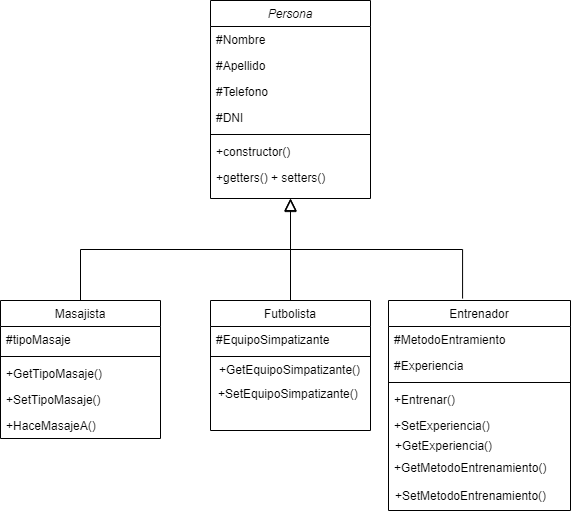

The diagram above was exported from draw.io. Its source (the exported page's mxGraphModel, read from the mxfile embedded in the PNG):
<mxGraphModel dx="868" dy="393" grid="1" gridSize="10" guides="1" tooltips="1" connect="1" arrows="1" fold="1" page="1" pageScale="1" pageWidth="827" pageHeight="1169" math="0" shadow="0">
  <root>
    <mxCell id="WIyWlLk6GJQsqaUBKTNV-0" />
    <mxCell id="WIyWlLk6GJQsqaUBKTNV-1" parent="WIyWlLk6GJQsqaUBKTNV-0" />
    <mxCell id="ld_eoQyiZykAyJZHRLte-12" value="" style="endArrow=block;endSize=10;endFill=0;shadow=0;strokeWidth=1;rounded=0;edgeStyle=elbowEdgeStyle;elbow=vertical;exitX=0.463;exitY=-0.014;exitDx=0;exitDy=0;exitPerimeter=0;" edge="1" parent="WIyWlLk6GJQsqaUBKTNV-1">
      <mxGeometry width="160" relative="1" as="geometry">
        <mxPoint x="582.0799999999999" y="358.02" as="sourcePoint" />
        <mxPoint x="410" y="259" as="targetPoint" />
      </mxGeometry>
    </mxCell>
    <mxCell id="zkfFHV4jXpPFQw0GAbJ--0" value="Persona" style="swimlane;fontStyle=2;align=center;verticalAlign=top;childLayout=stackLayout;horizontal=1;startSize=26;horizontalStack=0;resizeParent=1;resizeLast=0;collapsible=1;marginBottom=0;rounded=0;shadow=0;strokeWidth=1;" parent="WIyWlLk6GJQsqaUBKTNV-1" vertex="1">
      <mxGeometry x="330" y="60" width="160" height="198" as="geometry">
        <mxRectangle x="230" y="140" width="160" height="26" as="alternateBounds" />
      </mxGeometry>
    </mxCell>
    <mxCell id="zkfFHV4jXpPFQw0GAbJ--1" value="#Nombre" style="text;align=left;verticalAlign=top;spacingLeft=4;spacingRight=4;overflow=hidden;rotatable=0;points=[[0,0.5],[1,0.5]];portConstraint=eastwest;" parent="zkfFHV4jXpPFQw0GAbJ--0" vertex="1">
      <mxGeometry y="26" width="160" height="26" as="geometry" />
    </mxCell>
    <mxCell id="zkfFHV4jXpPFQw0GAbJ--2" value="#Apellido" style="text;align=left;verticalAlign=top;spacingLeft=4;spacingRight=4;overflow=hidden;rotatable=0;points=[[0,0.5],[1,0.5]];portConstraint=eastwest;rounded=0;shadow=0;html=0;" parent="zkfFHV4jXpPFQw0GAbJ--0" vertex="1">
      <mxGeometry y="52" width="160" height="26" as="geometry" />
    </mxCell>
    <mxCell id="zkfFHV4jXpPFQw0GAbJ--3" value="#Telefono" style="text;align=left;verticalAlign=top;spacingLeft=4;spacingRight=4;overflow=hidden;rotatable=0;points=[[0,0.5],[1,0.5]];portConstraint=eastwest;rounded=0;shadow=0;html=0;" parent="zkfFHV4jXpPFQw0GAbJ--0" vertex="1">
      <mxGeometry y="78" width="160" height="26" as="geometry" />
    </mxCell>
    <mxCell id="ld_eoQyiZykAyJZHRLte-0" value="#DNI" style="text;align=left;verticalAlign=top;spacingLeft=4;spacingRight=4;overflow=hidden;rotatable=0;points=[[0,0.5],[1,0.5]];portConstraint=eastwest;rounded=0;shadow=0;html=0;" vertex="1" parent="zkfFHV4jXpPFQw0GAbJ--0">
      <mxGeometry y="104" width="160" height="26" as="geometry" />
    </mxCell>
    <mxCell id="zkfFHV4jXpPFQw0GAbJ--4" value="" style="line;html=1;strokeWidth=1;align=left;verticalAlign=middle;spacingTop=-1;spacingLeft=3;spacingRight=3;rotatable=0;labelPosition=right;points=[];portConstraint=eastwest;" parent="zkfFHV4jXpPFQw0GAbJ--0" vertex="1">
      <mxGeometry y="130" width="160" height="8" as="geometry" />
    </mxCell>
    <mxCell id="zkfFHV4jXpPFQw0GAbJ--5" value="+constructor()" style="text;align=left;verticalAlign=top;spacingLeft=4;spacingRight=4;overflow=hidden;rotatable=0;points=[[0,0.5],[1,0.5]];portConstraint=eastwest;" parent="zkfFHV4jXpPFQw0GAbJ--0" vertex="1">
      <mxGeometry y="138" width="160" height="26" as="geometry" />
    </mxCell>
    <mxCell id="ld_eoQyiZykAyJZHRLte-1" value="+getters() + setters()" style="text;align=left;verticalAlign=top;spacingLeft=4;spacingRight=4;overflow=hidden;rotatable=0;points=[[0,0.5],[1,0.5]];portConstraint=eastwest;" vertex="1" parent="zkfFHV4jXpPFQw0GAbJ--0">
      <mxGeometry y="164" width="160" height="26" as="geometry" />
    </mxCell>
    <mxCell id="zkfFHV4jXpPFQw0GAbJ--6" value="Masajista" style="swimlane;fontStyle=0;align=center;verticalAlign=top;childLayout=stackLayout;horizontal=1;startSize=26;horizontalStack=0;resizeParent=1;resizeLast=0;collapsible=1;marginBottom=0;rounded=0;shadow=0;strokeWidth=1;" parent="WIyWlLk6GJQsqaUBKTNV-1" vertex="1">
      <mxGeometry x="120" y="360" width="160" height="138" as="geometry">
        <mxRectangle x="130" y="380" width="160" height="26" as="alternateBounds" />
      </mxGeometry>
    </mxCell>
    <mxCell id="zkfFHV4jXpPFQw0GAbJ--8" value="#tipoMasaje" style="text;align=left;verticalAlign=top;spacingLeft=4;spacingRight=4;overflow=hidden;rotatable=0;points=[[0,0.5],[1,0.5]];portConstraint=eastwest;rounded=0;shadow=0;html=0;" parent="zkfFHV4jXpPFQw0GAbJ--6" vertex="1">
      <mxGeometry y="26" width="160" height="26" as="geometry" />
    </mxCell>
    <mxCell id="zkfFHV4jXpPFQw0GAbJ--9" value="" style="line;html=1;strokeWidth=1;align=left;verticalAlign=middle;spacingTop=-1;spacingLeft=3;spacingRight=3;rotatable=0;labelPosition=right;points=[];portConstraint=eastwest;" parent="zkfFHV4jXpPFQw0GAbJ--6" vertex="1">
      <mxGeometry y="52" width="160" height="8" as="geometry" />
    </mxCell>
    <mxCell id="zkfFHV4jXpPFQw0GAbJ--11" value="+GetTipoMasaje()" style="text;align=left;verticalAlign=top;spacingLeft=4;spacingRight=4;overflow=hidden;rotatable=0;points=[[0,0.5],[1,0.5]];portConstraint=eastwest;" parent="zkfFHV4jXpPFQw0GAbJ--6" vertex="1">
      <mxGeometry y="60" width="160" height="26" as="geometry" />
    </mxCell>
    <mxCell id="ld_eoQyiZykAyJZHRLte-18" value="+SetTipoMasaje()" style="text;align=left;verticalAlign=top;spacingLeft=4;spacingRight=4;overflow=hidden;rotatable=0;points=[[0,0.5],[1,0.5]];portConstraint=eastwest;" vertex="1" parent="zkfFHV4jXpPFQw0GAbJ--6">
      <mxGeometry y="86" width="160" height="26" as="geometry" />
    </mxCell>
    <mxCell id="ld_eoQyiZykAyJZHRLte-17" value="+HaceMasajeA()" style="text;align=left;verticalAlign=top;spacingLeft=4;spacingRight=4;overflow=hidden;rotatable=0;points=[[0,0.5],[1,0.5]];portConstraint=eastwest;" vertex="1" parent="zkfFHV4jXpPFQw0GAbJ--6">
      <mxGeometry y="112" width="160" height="26" as="geometry" />
    </mxCell>
    <mxCell id="zkfFHV4jXpPFQw0GAbJ--12" value="" style="endArrow=block;endSize=10;endFill=0;shadow=0;strokeWidth=1;rounded=0;edgeStyle=elbowEdgeStyle;elbow=vertical;" parent="WIyWlLk6GJQsqaUBKTNV-1" source="zkfFHV4jXpPFQw0GAbJ--6" target="zkfFHV4jXpPFQw0GAbJ--0" edge="1">
      <mxGeometry width="160" relative="1" as="geometry">
        <mxPoint x="200" y="203" as="sourcePoint" />
        <mxPoint x="200" y="203" as="targetPoint" />
      </mxGeometry>
    </mxCell>
    <mxCell id="zkfFHV4jXpPFQw0GAbJ--13" value="Futbolista" style="swimlane;fontStyle=0;align=center;verticalAlign=top;childLayout=stackLayout;horizontal=1;startSize=26;horizontalStack=0;resizeParent=1;resizeLast=0;collapsible=1;marginBottom=0;rounded=0;shadow=0;strokeWidth=1;" parent="WIyWlLk6GJQsqaUBKTNV-1" vertex="1">
      <mxGeometry x="330" y="360" width="160" height="130" as="geometry">
        <mxRectangle x="340" y="380" width="170" height="26" as="alternateBounds" />
      </mxGeometry>
    </mxCell>
    <mxCell id="zkfFHV4jXpPFQw0GAbJ--14" value="#EquipoSimpatizante" style="text;align=left;verticalAlign=top;spacingLeft=4;spacingRight=4;overflow=hidden;rotatable=0;points=[[0,0.5],[1,0.5]];portConstraint=eastwest;" parent="zkfFHV4jXpPFQw0GAbJ--13" vertex="1">
      <mxGeometry y="26" width="160" height="26" as="geometry" />
    </mxCell>
    <mxCell id="zkfFHV4jXpPFQw0GAbJ--15" value="" style="line;html=1;strokeWidth=1;align=left;verticalAlign=middle;spacingTop=-1;spacingLeft=3;spacingRight=3;rotatable=0;labelPosition=right;points=[];portConstraint=eastwest;" parent="zkfFHV4jXpPFQw0GAbJ--13" vertex="1">
      <mxGeometry y="52" width="160" height="8" as="geometry" />
    </mxCell>
    <mxCell id="zkfFHV4jXpPFQw0GAbJ--16" value="" style="endArrow=block;endSize=10;endFill=0;shadow=0;strokeWidth=1;rounded=0;edgeStyle=elbowEdgeStyle;elbow=vertical;" parent="WIyWlLk6GJQsqaUBKTNV-1" source="zkfFHV4jXpPFQw0GAbJ--13" target="zkfFHV4jXpPFQw0GAbJ--0" edge="1">
      <mxGeometry width="160" relative="1" as="geometry">
        <mxPoint x="210" y="373" as="sourcePoint" />
        <mxPoint x="310" y="271" as="targetPoint" />
      </mxGeometry>
    </mxCell>
    <mxCell id="ld_eoQyiZykAyJZHRLte-2" value="Entrenador" style="swimlane;fontStyle=0;align=center;verticalAlign=top;childLayout=stackLayout;horizontal=1;startSize=26;horizontalStack=0;resizeParent=1;resizeLast=0;collapsible=1;marginBottom=0;rounded=0;shadow=0;strokeWidth=1;" vertex="1" parent="WIyWlLk6GJQsqaUBKTNV-1">
      <mxGeometry x="508" y="360" width="182" height="210" as="geometry">
        <mxRectangle x="340" y="380" width="170" height="26" as="alternateBounds" />
      </mxGeometry>
    </mxCell>
    <mxCell id="ld_eoQyiZykAyJZHRLte-3" value="#MetodoEntramiento" style="text;align=left;verticalAlign=top;spacingLeft=4;spacingRight=4;overflow=hidden;rotatable=0;points=[[0,0.5],[1,0.5]];portConstraint=eastwest;" vertex="1" parent="ld_eoQyiZykAyJZHRLte-2">
      <mxGeometry y="26" width="182" height="26" as="geometry" />
    </mxCell>
    <mxCell id="ld_eoQyiZykAyJZHRLte-21" value="#Experiencia" style="text;align=left;verticalAlign=top;spacingLeft=4;spacingRight=4;overflow=hidden;rotatable=0;points=[[0,0.5],[1,0.5]];portConstraint=eastwest;" vertex="1" parent="ld_eoQyiZykAyJZHRLte-2">
      <mxGeometry y="52" width="182" height="26" as="geometry" />
    </mxCell>
    <mxCell id="ld_eoQyiZykAyJZHRLte-4" value="" style="line;html=1;strokeWidth=1;align=left;verticalAlign=middle;spacingTop=-1;spacingLeft=3;spacingRight=3;rotatable=0;labelPosition=right;points=[];portConstraint=eastwest;" vertex="1" parent="ld_eoQyiZykAyJZHRLte-2">
      <mxGeometry y="78" width="182" height="8" as="geometry" />
    </mxCell>
    <mxCell id="ld_eoQyiZykAyJZHRLte-19" value="+Entrenar()" style="text;align=left;verticalAlign=top;spacingLeft=4;spacingRight=4;overflow=hidden;rotatable=0;points=[[0,0.5],[1,0.5]];portConstraint=eastwest;" vertex="1" parent="ld_eoQyiZykAyJZHRLte-2">
      <mxGeometry y="86" width="182" height="26" as="geometry" />
    </mxCell>
    <mxCell id="ld_eoQyiZykAyJZHRLte-22" value="+SetExperiencia()" style="text;align=left;verticalAlign=top;spacingLeft=4;spacingRight=4;overflow=hidden;rotatable=0;points=[[0,0.5],[1,0.5]];portConstraint=eastwest;" vertex="1" parent="ld_eoQyiZykAyJZHRLte-2">
      <mxGeometry y="112" width="182" height="26" as="geometry" />
    </mxCell>
    <mxCell id="ld_eoQyiZykAyJZHRLte-14" value="+GetMetodoEntrenamiento()" style="text;align=left;verticalAlign=top;spacingLeft=4;spacingRight=4;overflow=hidden;rotatable=0;points=[[0,0.5],[1,0.5]];portConstraint=eastwest;" vertex="1" parent="WIyWlLk6GJQsqaUBKTNV-1">
      <mxGeometry x="508" y="514" width="172" height="26" as="geometry" />
    </mxCell>
    <mxCell id="ld_eoQyiZykAyJZHRLte-15" value="+GetEquipoSimpatizante()" style="text;align=left;verticalAlign=top;spacingLeft=4;spacingRight=4;overflow=hidden;rotatable=0;points=[[0,0.5],[1,0.5]];portConstraint=eastwest;" vertex="1" parent="WIyWlLk6GJQsqaUBKTNV-1">
      <mxGeometry x="333" y="416" width="160" height="26" as="geometry" />
    </mxCell>
    <mxCell id="ld_eoQyiZykAyJZHRLte-16" value="+SetEquipoSimpatizante()" style="text;align=left;verticalAlign=top;spacingLeft=4;spacingRight=4;overflow=hidden;rotatable=0;points=[[0,0.5],[1,0.5]];portConstraint=eastwest;" vertex="1" parent="WIyWlLk6GJQsqaUBKTNV-1">
      <mxGeometry x="332" y="440" width="160" height="26" as="geometry" />
    </mxCell>
    <mxCell id="ld_eoQyiZykAyJZHRLte-20" value="+SetMetodoEntrenamiento()" style="text;align=left;verticalAlign=top;spacingLeft=4;spacingRight=4;overflow=hidden;rotatable=0;points=[[0,0.5],[1,0.5]];portConstraint=eastwest;" vertex="1" parent="WIyWlLk6GJQsqaUBKTNV-1">
      <mxGeometry x="509" y="542" width="171" height="25" as="geometry" />
    </mxCell>
    <mxCell id="ld_eoQyiZykAyJZHRLte-23" value="+GetExperiencia()" style="text;align=left;verticalAlign=top;spacingLeft=4;spacingRight=4;overflow=hidden;rotatable=0;points=[[0,0.5],[1,0.5]];portConstraint=eastwest;" vertex="1" parent="WIyWlLk6GJQsqaUBKTNV-1">
      <mxGeometry x="509" y="492" width="182" height="26" as="geometry" />
    </mxCell>
  </root>
</mxGraphModel>